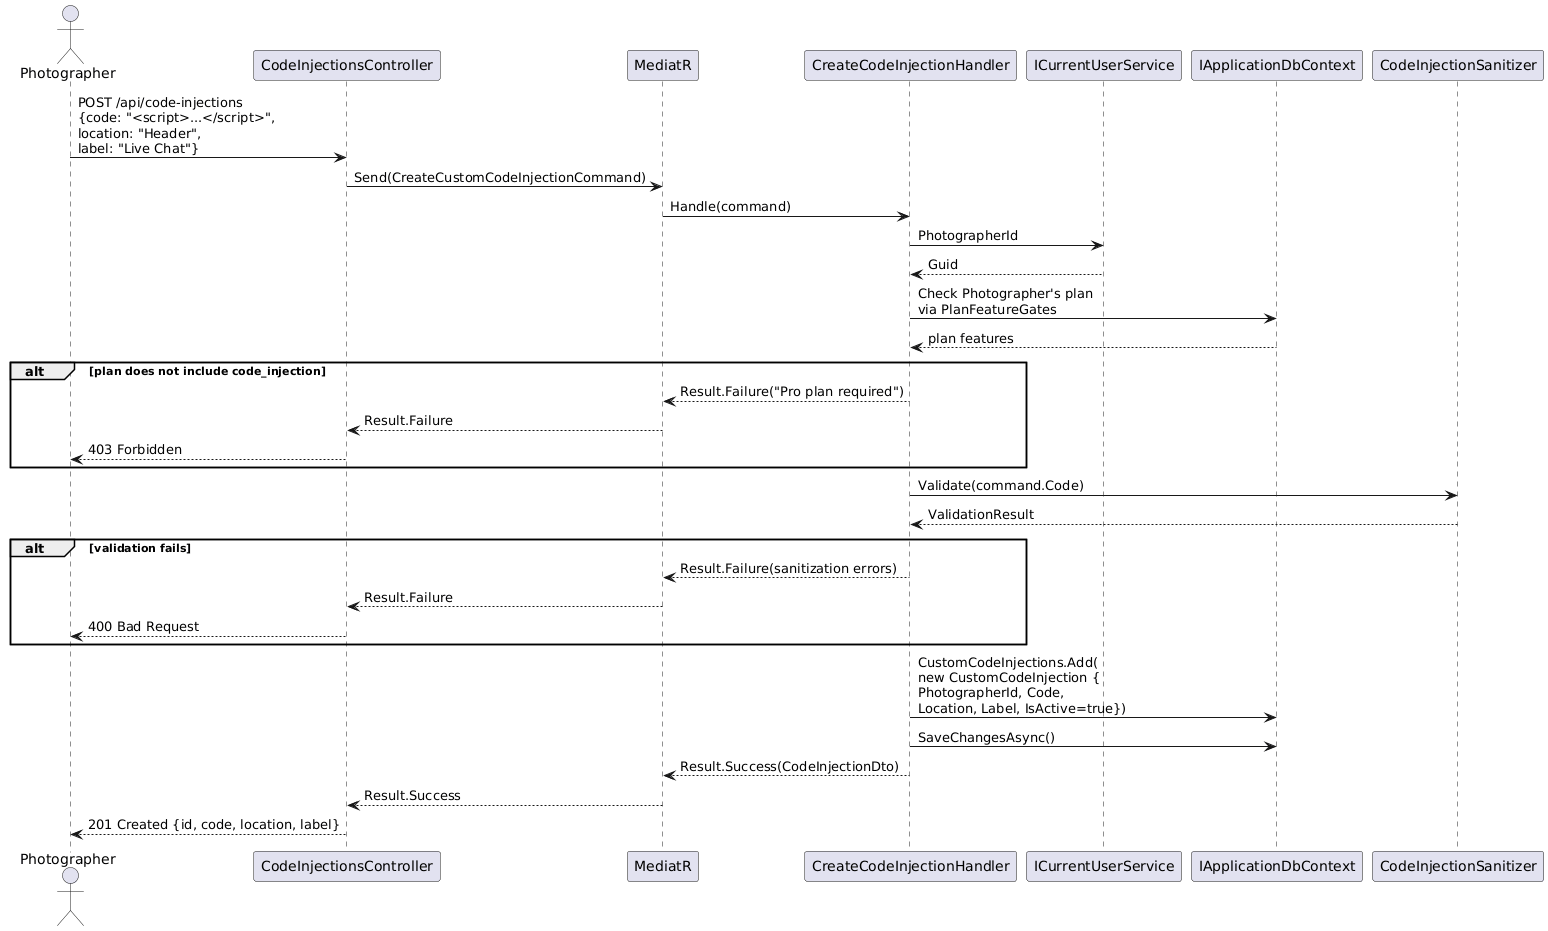

The diagram above was rendered by PlantUML. Its source (embedded in the PNG):
@startuml
actor Photographer as P
participant "CodeInjectionsController" as CC
participant "MediatR" as M
participant "CreateCodeInjectionHandler" as H
participant "ICurrentUserService" as US
participant "IApplicationDbContext" as DB
participant "CodeInjectionSanitizer" as SAN

P -> CC : POST /api/code-injections\n{code: "<script>...</script>",\nlocation: "Header",\nlabel: "Live Chat"}
CC -> M : Send(CreateCustomCodeInjectionCommand)
M -> H : Handle(command)
H -> US : PhotographerId
US --> H : Guid

H -> DB : Check Photographer's plan\nvia PlanFeatureGates
DB --> H : plan features

alt plan does not include code_injection
  H --> M : Result.Failure("Pro plan required")
  M --> CC : Result.Failure
  CC --> P : 403 Forbidden
end

H -> SAN : Validate(command.Code)
SAN --> H : ValidationResult

alt validation fails
  H --> M : Result.Failure(sanitization errors)
  M --> CC : Result.Failure
  CC --> P : 400 Bad Request
end

H -> DB : CustomCodeInjections.Add(\nnew CustomCodeInjection {\nPhotographerId, Code,\nLocation, Label, IsActive=true})
H -> DB : SaveChangesAsync()
H --> M : Result.Success(CodeInjectionDto)
M --> CC : Result.Success
CC --> P : 201 Created {id, code, location, label}
@enduml